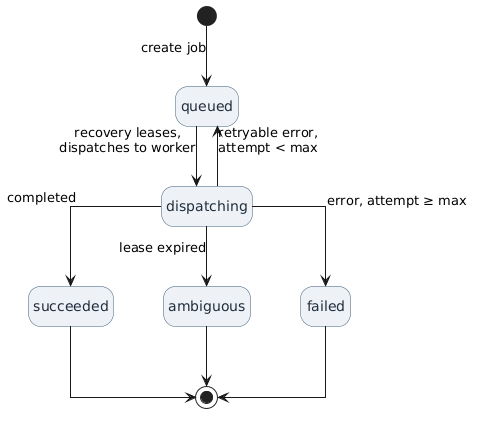

The diagram above was rendered by PlantUML. Its source (embedded in the PNG):
@startuml
hide empty description
skinparam shadowing false
skinparam linetype ortho
skinparam nodesep 50
skinparam ranksep 60
skinparam state {
  BackgroundColor #eef2f7
  BorderColor #3b5b78
  FontColor #1f2d3d
}

[*] --> queued : create job
queued --> dispatching : recovery leases,\ndispatches to worker
dispatching --> succeeded : completed
dispatching --> ambiguous : lease expired
dispatching --> failed : error, attempt ≥ max
dispatching --> queued :   retryable error,\nattempt < max
succeeded --> [*]
ambiguous --> [*]
failed --> [*]
@enduml